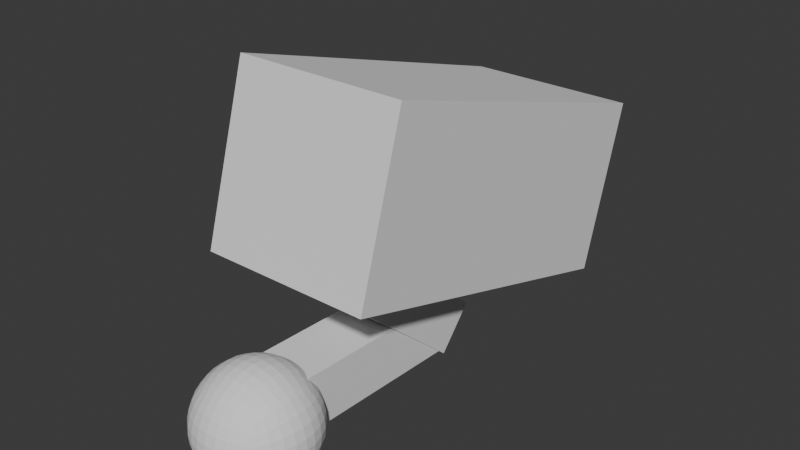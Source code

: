 # Source: camera.blend  (saved by Blender 4.0.36; exported with 4.5.12 LTS)
import bpy
from mathutils import Matrix  # noqa: F401  (used for matrix-valued properties, if any)

bpy.ops.wm.read_factory_settings(use_empty=True)
scene = bpy.context.scene
scene.name = 'Scene'

# ---- collections
col_collection = bpy.data.collections.new('Collection'); scene.collection.children.link(col_collection)

# ---- world
world_world = bpy.data.worlds.new('World'); scene.world = world_world
world_world.use_nodes = True; world_world.node_tree.nodes.clear()
_N = world_world.node_tree.nodes; _L = world_world.node_tree.links
n0 = _N.new('ShaderNodeOutputWorld'); n0.name = 'World Output'; n0.location = (300, 300)
n1 = _N.new('ShaderNodeBackground'); n1.name = 'Background'; n1.location = (10, 300)
n1.inputs[0].default_value = (0.05088, 0.05088, 0.05088, 1.0)
_L.new(n1.outputs[0], n0.inputs[0])
n0.is_active_output = True
world_world.color = (0.05088, 0.05088, 0.05088)
world_world.use_sun_shadow = False
world_world.sun_shadow_jitter_overblur = 0.0

# ---- meshes
me_cube_002 = bpy.data.meshes.new('Cube.002')
me_cube_002.from_pydata([(-1.0, -1.693, 0.4843), (-1.0, 2.267, -0.7023), (-1.0, -2.267, -1.432), (-1.0, 1.693, -2.618), (1.0, -1.693, 0.4843), (1.0, 2.267, -0.7023), (1.0, -2.267, -1.432), (1.0, 1.693, -2.618), (-1.0, -2.076, -0.793), (-1.0, -1.884, -0.1543), (-1.0, 2.076, -1.313), (-1.0, 1.884, -1.979), (1.0, -1.884, -0.1543), (1.0, -2.076, -0.793), (1.0, 1.884, -1.979), (1.0, 2.076, -1.341), (0.3333, -2.267, -1.432), (-0.3333, -2.267, -1.432), (-0.3333, 1.693, -2.618), (-0.3333, -1.693, 0.4843), (0.3333, -1.693, 0.4843), (-0.3333, 2.267, -0.7023), (0.3333, -2.076, -0.793), (-0.3333, -2.076, -0.793), (0.3333, -1.884, -0.1543), (-0.3333, -1.884, -0.1543), (-1.0, 1.657, -0.5196), (-1.0, 1.083, -2.435), (1.0, 1.083, -2.435), (1.0, 1.657, -0.5196), (1.0, 1.275, -1.797), (1.0, 1.466, -1.158), (-1.0, 1.466, -1.158), (-1.0, 1.275, -1.797), (-0.3333, 1.657, -0.5196), (-0.3333, 1.083, -2.435), (0.3427, 1.657, -0.5196), (0.3443, 2.267, -0.7023), (0.3605, 1.693, -2.618), (0.3657, 1.089, -2.437), (-0.3333, 1.477, -1.121), (-0.3333, 2.089, -1.297), (-0.3333, 1.922, -1.97), (-0.3333, 1.306, -1.691), (-0.8051, -2.239, -1.339), (0.3485, 2.117, -1.294), (0.349, 1.502, -1.044), (0.3543, 1.913, -1.979), (0.3571, 1.302, -1.72), (-0.3931, 0.494, -0.2248), (-0.3931, 0.275, -1.008), (-0.3931, 2.331, -1.278), (-0.3931, 2.112, -2.061), (0.3514, 0.494, -0.2248), (0.3514, 0.275, -1.008), (0.3514, 2.331, -1.278), (0.3514, 2.112, -2.061), (-0.3517, -0.2296, -3.094), (-0.3517, -2.169, -1.434), (-0.3517, 0.173, -2.624), (-0.3517, -1.767, -0.9634), (0.3956, -0.2296, -3.094), (0.3956, -2.169, -1.434), (0.3956, 0.173, -2.624), (0.3956, -1.767, -0.9634), (-0.3327, -2.661, -2.339), (-0.2624, -0.1983, -2.37), (-0.3428, -2.671, -2.992), (-0.2726, -0.2081, -3.023), (0.3234, -2.686, -2.35), (0.3936, -0.2234, -2.381), (0.3132, -2.696, -3.003), (0.3834, -0.2332, -3.034), (0.3913, -2.298, -3.195), (0.2935, -2.258, -3.236), (0.1956, -2.231, -3.263), (0.09782, -2.215, -3.278), (3.285e-09, -2.21, -3.283), (-0.09782, -2.215, -3.278), (-0.1956, -2.231, -3.263), (-0.2935, -2.258, -3.236), (0.432, -2.258, -3.097), (0.324, -2.19, -3.128), (0.216, -2.147, -3.148), (0.108, -2.123, -3.159), (3.285e-09, -2.115, -3.163), (-0.108, -2.123, -3.159), (-0.216, -2.147, -3.148), (-0.324, -2.19, -3.128), (0.4588, -2.231, -2.999), (0.3441, -2.147, -3.02), (0.2294, -2.095, -3.033), (0.1147, -2.065, -3.041), (3.285e-09, -2.056, -3.043), (-0.1147, -2.065, -3.041), (-0.2294, -2.095, -3.033), (-0.3441, -2.147, -3.02), (0.4742, -2.215, -2.902), (0.3556, -2.123, -2.912), (0.2371, -2.065, -2.918), (0.1185, -2.033, -2.922), (3.285e-09, -2.023, -2.924), (-0.1185, -2.033, -2.922), (-0.2371, -2.065, -2.918), (-0.3556, -2.123, -2.912), (0.4792, -2.21, -2.804), (0.3594, -2.115, -2.804), (0.2396, -2.056, -2.804), (0.1198, -2.023, -2.804), (3.285e-09, -2.012, -2.804), (-0.1198, -2.023, -2.804), (-0.2396, -2.056, -2.804), (-0.3594, -2.115, -2.804), (0.4742, -2.215, -2.706), (0.3556, -2.123, -2.696), (0.2371, -2.065, -2.689), (0.1185, -2.033, -2.685), (3.285e-09, -2.023, -2.684), (-0.1185, -2.033, -2.685), (-0.2371, -2.065, -2.689), (-0.3556, -2.123, -2.696), (0.4588, -2.231, -2.608), (0.3441, -2.147, -2.588), (0.2294, -2.095, -2.574), (0.1147, -2.065, -2.567), (3.285e-09, -2.056, -2.564), (-0.1147, -2.065, -2.567), (-0.2294, -2.095, -2.574), (-0.3441, -2.147, -2.588), (0.432, -2.258, -2.51), (0.324, -2.19, -2.48), (0.216, -2.147, -2.46), (0.108, -2.123, -2.448), (3.285e-09, -2.115, -2.444), (-0.108, -2.123, -2.448), (-0.216, -2.147, -2.46), (-0.324, -2.19, -2.48), (-0.3913, -2.298, -3.195), (-0.432, -2.396, -3.236), (-0.4588, -2.494, -3.263), (-0.4742, -2.592, -3.278), (-0.4792, -2.69, -3.283), (-0.4742, -2.787, -3.278), (-0.4588, -2.885, -3.263), (-0.432, -2.983, -3.236), (-0.432, -2.258, -3.097), (-0.4994, -2.366, -3.128), (-0.5424, -2.474, -3.148), (-0.5667, -2.582, -3.159), (-0.5746, -2.69, -3.163), (-0.5667, -2.798, -3.159), (-0.5424, -2.906, -3.148), (-0.4994, -3.014, -3.128), (-0.4588, -2.231, -2.999), (-0.5424, -2.345, -3.02), (-0.595, -2.46, -3.033), (-0.6244, -2.575, -3.041), (-0.6339, -2.69, -3.043), (-0.6244, -2.804, -3.041), (-0.595, -2.919, -3.033), (-0.5424, -3.034, -3.02), (-0.4742, -2.215, -2.902), (-0.5667, -2.334, -2.912), (-0.6244, -2.453, -2.918), (-0.6567, -2.571, -2.922), (-0.667, -2.69, -2.924), (-0.6567, -2.808, -2.922), (-0.6244, -2.927, -2.918), (-0.5667, -3.045, -2.912), (-0.4792, -2.21, -2.804), (-0.5746, -2.33, -2.804), (-0.6339, -2.45, -2.804), (-0.667, -2.57, -2.804), (-0.6777, -2.69, -2.804), (-0.667, -2.809, -2.804), (-0.6339, -2.929, -2.804), (-0.5746, -3.049, -2.804), (-0.4742, -2.215, -2.706), (-0.5667, -2.334, -2.696), (-0.6244, -2.453, -2.689), (-0.6567, -2.571, -2.685), (-0.667, -2.69, -2.684), (-0.6567, -2.808, -2.685), (-0.6244, -2.927, -2.689), (-0.5667, -3.045, -2.696), (-0.4588, -2.231, -2.608), (-0.5424, -2.345, -2.588), (-0.595, -2.46, -2.574), (-0.6244, -2.575, -2.567), (-0.6339, -2.69, -2.564), (-0.6244, -2.804, -2.567), (-0.595, -2.919, -2.574), (-0.5424, -3.034, -2.588), (-0.432, -2.258, -2.51), (-0.4994, -2.366, -2.48), (-0.5424, -2.474, -2.46), (-0.5667, -2.582, -2.448), (-0.5746, -2.69, -2.444), (-0.5667, -2.798, -2.448), (-0.5424, -2.906, -2.46), (-0.4994, -3.014, -2.48), (-0.3913, -3.081, -3.195), (-0.2935, -3.122, -3.236), (-0.1956, -3.148, -3.263), (-0.09782, -3.164, -3.278), (3.285e-09, -3.169, -3.283), (0.09782, -3.164, -3.278), (0.1956, -3.148, -3.263), (0.2935, -3.122, -3.236), (-0.432, -3.122, -3.097), (-0.324, -3.189, -3.128), (-0.216, -3.232, -3.148), (-0.108, -3.256, -3.159), (3.285e-09, -3.264, -3.163), (0.108, -3.256, -3.159), (0.216, -3.232, -3.148), (0.324, -3.189, -3.128), (-0.4588, -3.148, -2.999), (-0.3441, -3.232, -3.02), (-0.2294, -3.285, -3.033), (-0.1147, -3.314, -3.041), (3.285e-09, -3.324, -3.043), (0.1147, -3.314, -3.041), (0.2294, -3.285, -3.033), (0.3441, -3.232, -3.02), (-0.4742, -3.164, -2.902), (-0.3556, -3.256, -2.912), (-0.2371, -3.314, -2.918), (-0.1185, -3.346, -2.922), (3.285e-09, -3.357, -2.924), (0.1185, -3.346, -2.922), (0.2371, -3.314, -2.918), (0.3556, -3.256, -2.912), (-0.4792, -3.169, -2.804), (-0.3594, -3.264, -2.804), (-0.2396, -3.324, -2.804), (-0.1198, -3.357, -2.804), (3.285e-09, -3.367, -2.804), (0.1198, -3.357, -2.804), (0.2396, -3.324, -2.804), (0.3594, -3.264, -2.804), (-0.4742, -3.164, -2.706), (-0.3556, -3.256, -2.696), (-0.2371, -3.314, -2.689), (-0.1185, -3.346, -2.685), (3.285e-09, -3.357, -2.684), (0.1185, -3.346, -2.685), (0.2371, -3.314, -2.689), (0.3556, -3.256, -2.696), (-0.4588, -3.148, -2.608), (-0.3441, -3.232, -2.588), (-0.2294, -3.285, -2.574), (-0.1147, -3.314, -2.567), (3.285e-09, -3.324, -2.564), (0.1147, -3.314, -2.567), (0.2294, -3.285, -2.574), (0.3441, -3.232, -2.588), (-0.432, -3.122, -2.51), (-0.324, -3.189, -2.48), (-0.216, -3.232, -2.46), (-0.108, -3.256, -2.448), (3.285e-09, -3.264, -2.444), (0.108, -3.256, -2.448), (0.216, -3.232, -2.46), (0.324, -3.189, -2.48), (0.3913, -3.081, -3.195), (0.432, -2.983, -3.236), (0.4588, -2.885, -3.263), (0.4742, -2.787, -3.278), (0.4792, -2.69, -3.283), (0.4742, -2.592, -3.278), (0.4588, -2.494, -3.263), (0.432, -2.396, -3.236), (0.432, -3.122, -3.097), (0.4994, -3.014, -3.128), (0.5424, -2.906, -3.148), (0.5667, -2.798, -3.159), (0.5746, -2.69, -3.163), (0.5667, -2.582, -3.159), (0.5424, -2.474, -3.148), (0.4994, -2.366, -3.128), (0.4588, -3.148, -2.999), (0.5424, -3.034, -3.02), (0.595, -2.919, -3.033), (0.6244, -2.804, -3.041), (0.6339, -2.69, -3.043), (0.6244, -2.575, -3.041), (0.595, -2.46, -3.033), (0.5424, -2.345, -3.02), (0.4742, -3.164, -2.902), (0.5667, -3.045, -2.912), (0.6244, -2.927, -2.918), (0.6567, -2.808, -2.922), (0.667, -2.69, -2.924), (0.6567, -2.571, -2.922), (0.6244, -2.453, -2.918), (0.5667, -2.334, -2.912), (0.4792, -3.169, -2.804), (0.5746, -3.049, -2.804), (0.6339, -2.929, -2.804), (0.667, -2.809, -2.804), (0.6777, -2.69, -2.804), (0.667, -2.57, -2.804), (0.6339, -2.45, -2.804), (0.5746, -2.33, -2.804), (0.4742, -3.164, -2.706), (0.5667, -3.045, -2.696), (0.6244, -2.927, -2.689), (0.6567, -2.808, -2.685), (0.667, -2.69, -2.684), (0.6567, -2.571, -2.685), (0.6244, -2.453, -2.689), (0.5667, -2.334, -2.696), (0.4588, -3.148, -2.608), (0.5424, -3.034, -2.588), (0.595, -2.919, -2.574), (0.6244, -2.804, -2.567), (0.6339, -2.69, -2.564), (0.6244, -2.575, -2.567), (0.595, -2.46, -2.574), (0.5424, -2.345, -2.588), (0.432, -3.122, -2.51), (0.4994, -3.014, -2.48), (0.5424, -2.906, -2.46), (0.5667, -2.798, -2.448), (0.5746, -2.69, -2.444), (0.5667, -2.582, -2.448), (0.5424, -2.474, -2.46), (0.4994, -2.366, -2.48), (0.324, -3.014, -3.303), (0.216, -3.034, -3.346), (0.108, -3.045, -3.37), (3.285e-09, -3.049, -3.378), (-0.108, -3.045, -3.37), (-0.216, -3.034, -3.346), (-0.324, -3.014, -3.303), (0.3441, -2.906, -3.346), (0.2294, -2.919, -3.399), (0.1147, -2.927, -3.428), (3.285e-09, -2.929, -3.438), (-0.1147, -2.927, -3.428), (-0.2294, -2.919, -3.399), (-0.3441, -2.906, -3.346), (0.3556, -2.798, -3.37), (0.2371, -2.804, -3.428), (0.1185, -2.808, -3.46), (3.285e-09, -2.809, -3.471), (-0.1185, -2.808, -3.46), (-0.2371, -2.804, -3.428), (-0.3556, -2.798, -3.37), (0.3594, -2.69, -3.378), (0.2396, -2.69, -3.438), (0.1198, -2.69, -3.471), (3.285e-09, -2.69, -3.482), (-0.1198, -2.69, -3.471), (-0.2396, -2.69, -3.438), (-0.3594, -2.69, -3.378), (0.3556, -2.582, -3.37), (0.2371, -2.575, -3.428), (0.1185, -2.571, -3.46), (3.285e-09, -2.57, -3.471), (-0.1185, -2.571, -3.46), (-0.2371, -2.575, -3.428), (-0.3556, -2.582, -3.37), (0.3441, -2.474, -3.346), (0.2294, -2.46, -3.399), (0.1147, -2.453, -3.428), (3.285e-09, -2.45, -3.438), (-0.1147, -2.453, -3.428), (-0.2294, -2.46, -3.399), (-0.3441, -2.474, -3.346), (0.324, -2.366, -3.303), (0.216, -2.345, -3.346), (0.108, -2.334, -3.37), (3.285e-09, -2.33, -3.378), (-0.108, -2.334, -3.37), (-0.216, -2.345, -3.346), (-0.324, -2.366, -3.303), (0.3913, -2.298, -2.413), (0.2935, -2.258, -2.372), (0.1956, -2.231, -2.345), (0.09782, -2.215, -2.33), (3.285e-09, -2.21, -2.325), (-0.09782, -2.215, -2.33), (-0.1956, -2.231, -2.345), (-0.2935, -2.258, -2.372), (-0.3913, -2.298, -2.413), (0.432, -2.396, -2.372), (0.324, -2.366, -2.304), (0.216, -2.345, -2.261), (0.108, -2.334, -2.237), (3.285e-09, -2.33, -2.229), (-0.108, -2.334, -2.237), (-0.216, -2.345, -2.261), (-0.324, -2.366, -2.304), (-0.432, -2.396, -2.372), (0.4588, -2.494, -2.345), (0.3441, -2.474, -2.261), (0.2294, -2.46, -2.209), (0.1147, -2.453, -2.179), (3.285e-09, -2.45, -2.17), (-0.1147, -2.453, -2.179), (-0.2294, -2.46, -2.209), (-0.3441, -2.474, -2.261), (-0.4588, -2.494, -2.345), (0.4742, -2.592, -2.33), (0.3556, -2.582, -2.237), (0.2371, -2.575, -2.179), (0.1185, -2.571, -2.147), (3.285e-09, -2.57, -2.137), (-0.1185, -2.571, -2.147), (-0.2371, -2.575, -2.179), (-0.3556, -2.582, -2.237), (-0.4742, -2.592, -2.33), (0.4792, -2.69, -2.325), (0.3594, -2.69, -2.229), (0.2396, -2.69, -2.17), (0.1198, -2.69, -2.137), (3.285e-09, -2.69, -2.126), (-0.1198, -2.69, -2.137), (-0.2396, -2.69, -2.17), (-0.3594, -2.69, -2.229), (-0.4792, -2.69, -2.325), (0.4742, -2.787, -2.33), (0.3556, -2.798, -2.237), (0.2371, -2.804, -2.179), (0.1185, -2.808, -2.147), (3.285e-09, -2.809, -2.137), (-0.1185, -2.808, -2.147), (-0.2371, -2.804, -2.179), (-0.3556, -2.798, -2.237), (-0.4742, -2.787, -2.33), (0.4588, -2.885, -2.345), (0.3441, -2.906, -2.261), (0.2294, -2.919, -2.209), (0.1147, -2.927, -2.179), (3.285e-09, -2.929, -2.17), (-0.1147, -2.927, -2.179), (-0.2294, -2.919, -2.209), (-0.3441, -2.906, -2.261), (-0.4588, -2.885, -2.345), (0.432, -2.983, -2.372), (0.324, -3.014, -2.304), (0.216, -3.034, -2.261), (0.108, -3.045, -2.237), (3.285e-09, -3.049, -2.229), (-0.108, -3.045, -2.237), (-0.216, -3.034, -2.261), (-0.324, -3.014, -2.304), (-0.432, -2.983, -2.372), (0.3913, -3.081, -2.413), (0.2935, -3.122, -2.372), (0.1956, -3.148, -2.345), (0.09782, -3.164, -2.33), (3.285e-09, -3.169, -2.325), (-0.09782, -3.164, -2.33), (-0.1956, -3.148, -2.345), (-0.2935, -3.122, -2.372), (-0.3913, -3.081, -2.413)], [(28, 35)], [(33, 11, 3, 27), (31, 15, 5, 29), (34, 21, 1, 26), (24, 12, 4, 20), (16, 6, 13, 22), (22, 13, 12, 24), (28, 7, 14, 30), (30, 14, 15, 31), (26, 1, 10, 32), (32, 10, 11, 33), (8, 23, 25, 9), (23, 22, 24, 25), (2, 17, 23, 8), (17, 16, 22, 23), (9, 25, 19, 0), (25, 24, 20, 19), (27, 3, 18, 35), (2, 27, 35, 17), (9, 32, 33, 8), (0, 26, 32, 9), (13, 30, 31, 12), (6, 28, 30, 13), (19, 34, 26, 0), (12, 31, 29, 4), (8, 33, 27, 2), (29, 5, 37, 36), (4, 29, 36, 20), (6, 16, 39, 38, 7, 28), (36, 37, 21, 34), (20, 36, 34, 19), (38, 39, 16, 17, 35, 18), (36, 46, 45, 37), (21, 41, 40, 34), (22, 16, 39, 48), (17, 23, 43, 35), (15, 14, 47, 45), (40, 41, 42, 43), (40, 25, 19, 34), (43, 42, 18, 35), (43, 23, 25, 40), (24, 46, 36, 20), (45, 46, 48, 47), (48, 46, 24, 22), (47, 48, 39, 38), (11, 10, 41, 42), (45, 37, 5, 15), (47, 14, 7, 38), (3, 11, 42, 18), (41, 10, 1, 21), (37, 45, 41, 21), (24, 46, 45, 41, 40, 25), (47, 38, 18, 42), (22, 48, 47, 42, 43, 23), (49, 50, 52, 51), (51, 52, 56, 55), (55, 56, 54, 53), (53, 54, 50, 49), (51, 55, 53, 49), (56, 52, 50, 54), (57, 58, 60, 59), (59, 60, 64, 63), (63, 64, 62, 61), (61, 62, 58, 57), (59, 63, 61, 57), (64, 60, 58, 62), (65, 66, 68, 67), (67, 68, 72, 71), (71, 72, 70, 69), (69, 70, 66, 65), (67, 71, 69, 65), (72, 68, 66, 70), (73, 74, 82, 81), (74, 75, 83, 82), (75, 76, 84, 83), (76, 77, 85, 84), (77, 78, 86, 85), (78, 79, 87, 86), (79, 80, 88, 87), (80, 137, 145, 88), (81, 82, 90, 89), (82, 83, 91, 90), (83, 84, 92, 91), (84, 85, 93, 92), (85, 86, 94, 93), (86, 87, 95, 94), (87, 88, 96, 95), (88, 145, 153, 96), (89, 90, 98, 97), (90, 91, 99, 98), (91, 92, 100, 99), (92, 93, 101, 100), (93, 94, 102, 101), (94, 95, 103, 102), (95, 96, 104, 103), (96, 153, 161, 104), (97, 98, 106, 105), (98, 99, 107, 106), (99, 100, 108, 107), (100, 101, 109, 108), (101, 102, 110, 109), (102, 103, 111, 110), (103, 104, 112, 111), (104, 161, 169, 112), (105, 106, 114, 113), (106, 107, 115, 114), (107, 108, 116, 115), (108, 109, 117, 116), (109, 110, 118, 117), (110, 111, 119, 118), (111, 112, 120, 119), (112, 169, 177, 120), (113, 114, 122, 121), (114, 115, 123, 122), (115, 116, 124, 123), (116, 117, 125, 124), (117, 118, 126, 125), (118, 119, 127, 126), (119, 120, 128, 127), (120, 177, 185, 128), (121, 122, 130, 129), (122, 123, 131, 130), (123, 124, 132, 131), (124, 125, 133, 132), (125, 126, 134, 133), (126, 127, 135, 134), (127, 128, 136, 135), (128, 185, 193, 136), (129, 130, 379, 378), (130, 131, 380, 379), (131, 132, 381, 380), (132, 133, 382, 381), (133, 134, 383, 382), (134, 135, 384, 383), (135, 136, 385, 384), (136, 193, 386, 385), (137, 138, 146, 145), (138, 139, 147, 146), (139, 140, 148, 147), (140, 141, 149, 148), (141, 142, 150, 149), (142, 143, 151, 150), (143, 144, 152, 151), (144, 201, 209, 152), (145, 146, 154, 153), (146, 147, 155, 154), (147, 148, 156, 155), (148, 149, 157, 156), (149, 150, 158, 157), (150, 151, 159, 158), (151, 152, 160, 159), (152, 209, 217, 160), (153, 154, 162, 161), (154, 155, 163, 162), (155, 156, 164, 163), (156, 157, 165, 164), (157, 158, 166, 165), (158, 159, 167, 166), (159, 160, 168, 167), (160, 217, 225, 168), (161, 162, 170, 169), (162, 163, 171, 170), (163, 164, 172, 171), (164, 165, 173, 172), (165, 166, 174, 173), (166, 167, 175, 174), (167, 168, 176, 175), (168, 225, 233, 176), (169, 170, 178, 177), (170, 171, 179, 178), (171, 172, 180, 179), (172, 173, 181, 180), (173, 174, 182, 181), (174, 175, 183, 182), (175, 176, 184, 183), (176, 233, 241, 184), (177, 178, 186, 185), (178, 179, 187, 186), (179, 180, 188, 187), (180, 181, 189, 188), (181, 182, 190, 189), (182, 183, 191, 190), (183, 184, 192, 191), (184, 241, 249, 192), (185, 186, 194, 193), (186, 187, 195, 194), (187, 188, 196, 195), (188, 189, 197, 196), (189, 190, 198, 197), (190, 191, 199, 198), (191, 192, 200, 199), (192, 249, 257, 200), (193, 194, 395, 386), (194, 195, 404, 395), (195, 196, 413, 404), (196, 197, 422, 413), (197, 198, 431, 422), (198, 199, 440, 431), (199, 200, 449, 440), (200, 257, 458, 449), (201, 202, 210, 209), (202, 203, 211, 210), (203, 204, 212, 211), (204, 205, 213, 212), (205, 206, 214, 213), (206, 207, 215, 214), (207, 208, 216, 215), (208, 265, 273, 216), (209, 210, 218, 217), (210, 211, 219, 218), (211, 212, 220, 219), (212, 213, 221, 220), (213, 214, 222, 221), (214, 215, 223, 222), (215, 216, 224, 223), (216, 273, 281, 224), (217, 218, 226, 225), (218, 219, 227, 226), (219, 220, 228, 227), (220, 221, 229, 228), (221, 222, 230, 229), (222, 223, 231, 230), (223, 224, 232, 231), (224, 281, 289, 232), (225, 226, 234, 233), (226, 227, 235, 234), (227, 228, 236, 235), (228, 229, 237, 236), (229, 230, 238, 237), (230, 231, 239, 238), (231, 232, 240, 239), (232, 289, 297, 240), (233, 234, 242, 241), (234, 235, 243, 242), (235, 236, 244, 243), (236, 237, 245, 244), (237, 238, 246, 245), (238, 239, 247, 246), (239, 240, 248, 247), (240, 297, 305, 248), (241, 242, 250, 249), (242, 243, 251, 250), (243, 244, 252, 251), (244, 245, 253, 252), (245, 246, 254, 253), (246, 247, 255, 254), (247, 248, 256, 255), (248, 305, 313, 256), (249, 250, 258, 257), (250, 251, 259, 258), (251, 252, 260, 259), (252, 253, 261, 260), (253, 254, 262, 261), (254, 255, 263, 262), (255, 256, 264, 263), (256, 313, 321, 264), (257, 258, 457, 458), (258, 259, 456, 457), (259, 260, 455, 456), (260, 261, 454, 455), (261, 262, 453, 454), (262, 263, 452, 453), (263, 264, 451, 452), (264, 321, 450, 451), (265, 266, 274, 273), (266, 267, 275, 274), (267, 268, 276, 275), (268, 269, 277, 276), (269, 270, 278, 277), (270, 271, 279, 278), (271, 272, 280, 279), (272, 73, 81, 280), (273, 274, 282, 281), (274, 275, 283, 282), (275, 276, 284, 283), (276, 277, 285, 284), (277, 278, 286, 285), (278, 279, 287, 286), (279, 280, 288, 287), (280, 81, 89, 288), (281, 282, 290, 289), (282, 283, 291, 290), (283, 284, 292, 291), (284, 285, 293, 292), (285, 286, 294, 293), (286, 287, 295, 294), (287, 288, 296, 295), (288, 89, 97, 296), (289, 290, 298, 297), (290, 291, 299, 298), (291, 292, 300, 299), (292, 293, 301, 300), (293, 294, 302, 301), (294, 295, 303, 302), (295, 296, 304, 303), (296, 97, 105, 304), (297, 298, 306, 305), (298, 299, 307, 306), (299, 300, 308, 307), (300, 301, 309, 308), (301, 302, 310, 309), (302, 303, 311, 310), (303, 304, 312, 311), (304, 105, 113, 312), (305, 306, 314, 313), (306, 307, 315, 314), (307, 308, 316, 315), (308, 309, 317, 316), (309, 310, 318, 317), (310, 311, 319, 318), (311, 312, 320, 319), (312, 113, 121, 320), (313, 314, 322, 321), (314, 315, 323, 322), (315, 316, 324, 323), (316, 317, 325, 324), (317, 318, 326, 325), (318, 319, 327, 326), (319, 320, 328, 327), (320, 121, 129, 328), (321, 322, 441, 450), (322, 323, 432, 441), (323, 324, 423, 432), (324, 325, 414, 423), (325, 326, 405, 414), (326, 327, 396, 405), (327, 328, 387, 396), (328, 129, 378, 387), (265, 208, 329, 266), (208, 207, 330, 329), (207, 206, 331, 330), (206, 205, 332, 331), (205, 204, 333, 332), (204, 203, 334, 333), (203, 202, 335, 334), (202, 201, 144, 335), (266, 329, 336, 267), (329, 330, 337, 336), (330, 331, 338, 337), (331, 332, 339, 338), (332, 333, 340, 339), (333, 334, 341, 340), (334, 335, 342, 341), (335, 144, 143, 342), (267, 336, 343, 268), (336, 337, 344, 343), (337, 338, 345, 344), (338, 339, 346, 345), (339, 340, 347, 346), (340, 341, 348, 347), (341, 342, 349, 348), (342, 143, 142, 349), (268, 343, 350, 269), (343, 344, 351, 350), (344, 345, 352, 351), (345, 346, 353, 352), (346, 347, 354, 353), (347, 348, 355, 354), (348, 349, 356, 355), (349, 142, 141, 356), (269, 350, 357, 270), (350, 351, 358, 357), (351, 352, 359, 358), (352, 353, 360, 359), (353, 354, 361, 360), (354, 355, 362, 361), (355, 356, 363, 362), (356, 141, 140, 363), (270, 357, 364, 271), (357, 358, 365, 364), (358, 359, 366, 365), (359, 360, 367, 366), (360, 361, 368, 367), (361, 362, 369, 368), (362, 363, 370, 369), (363, 140, 139, 370), (271, 364, 371, 272), (364, 365, 372, 371), (365, 366, 373, 372), (366, 367, 374, 373), (367, 368, 375, 374), (368, 369, 376, 375), (369, 370, 377, 376), (370, 139, 138, 377), (272, 371, 74, 73), (371, 372, 75, 74), (372, 373, 76, 75), (373, 374, 77, 76), (374, 375, 78, 77), (375, 376, 79, 78), (376, 377, 80, 79), (377, 138, 137, 80), (378, 379, 388, 387), (379, 380, 389, 388), (380, 381, 390, 389), (381, 382, 391, 390), (382, 383, 392, 391), (383, 384, 393, 392), (384, 385, 394, 393), (385, 386, 395, 394), (387, 388, 397, 396), (388, 389, 398, 397), (389, 390, 399, 398), (390, 391, 400, 399), (391, 392, 401, 400), (392, 393, 402, 401), (393, 394, 403, 402), (394, 395, 404, 403), (396, 397, 406, 405), (397, 398, 407, 406), (398, 399, 408, 407), (399, 400, 409, 408), (400, 401, 410, 409), (401, 402, 411, 410), (402, 403, 412, 411), (403, 404, 413, 412), (405, 406, 415, 414), (406, 407, 416, 415), (407, 408, 417, 416), (408, 409, 418, 417), (409, 410, 419, 418), (410, 411, 420, 419), (411, 412, 421, 420), (412, 413, 422, 421), (414, 415, 424, 423), (415, 416, 425, 424), (416, 417, 426, 425), (417, 418, 427, 426), (418, 419, 428, 427), (419, 420, 429, 428), (420, 421, 430, 429), (421, 422, 431, 430), (423, 424, 433, 432), (424, 425, 434, 433), (425, 426, 435, 434), (426, 427, 436, 435), (427, 428, 437, 436), (428, 429, 438, 437), (429, 430, 439, 438), (430, 431, 440, 439), (432, 433, 442, 441), (433, 434, 443, 442), (434, 435, 444, 443), (435, 436, 445, 444), (436, 437, 446, 445), (437, 438, 447, 446), (438, 439, 448, 447), (439, 440, 449, 448), (441, 442, 451, 450), (442, 443, 452, 451), (443, 444, 453, 452), (444, 445, 454, 453), (445, 446, 455, 454), (446, 447, 456, 455), (447, 448, 457, 456), (448, 449, 458, 457)])
_uv = me_cube_002.uv_layers.new(name='UVMap')
_uv.uv.foreach_set('vector', [0.5865, 0.1667, 0.625, 0.1667, 0.625, 0.25, 0.5865, 0.25, 0.5865, 0.6667, 0.625, 0.6667, 0.625, 0.75, 0.5865, 0.75, 0.5865, 0.9167, 0.625, 0.9167, 0.625, 1.0, 0.5865, 1.0, 0.2917, 0.6667, 0.375, 0.6667, 0.375, 0.75, 0.2917, 0.75, 0.2917, 0.5, 0.375, 0.5, 0.375, 0.5833, 0.2917, 0.5833, 0.2917, 0.5833, 0.375, 0.5833, 0.375, 0.6667, 0.2917, 0.6667, 0.5865, 0.5, 0.625, 0.5, 0.625, 0.5833, 0.5865, 0.5833, 0.5865, 0.5833, 0.625, 0.5833, 0.625, 0.6667, 0.5865, 0.6667, 0.5865, 0.0, 0.625, 0.0, 0.625, 0.08333, 0.5865, 0.08333, 0.5865, 0.08333, 0.625, 0.08333, 0.625, 0.1667, 0.5865, 0.1667, 0.125, 0.5833, 0.2083, 0.5833, 0.2083, 0.6667, 0.125, 0.6667, 0.2083, 0.5833, 0.2917, 0.5833, 0.2917, 0.6667, 0.2083, 0.6667, 0.125, 0.5, 0.2083, 0.5, 0.2083, 0.5833, 0.125, 0.5833, 0.2083, 0.5, 0.2917, 0.5, 0.2917, 0.5833, 0.2083, 0.5833, 0.125, 0.6667, 0.2083, 0.6667, 0.2083, 0.75, 0.125, 0.75, 0.2083, 0.6667, 0.2917, 0.6667, 0.2917, 0.75, 0.2083, 0.75, 0.5865, 0.25, 0.625, 0.25, 0.625, 0.3333, 0.5865, 0.3333, 0.375, 0.25, 0.5865, 0.25, 0.5865, 0.3333, 0.375, 0.3333, 0.375, 0.08333, 0.5865, 0.08333, 0.5865, 0.1667, 0.375, 0.1667, 0.375, 0.0, 0.5865, 0.0, 0.5865, 0.08333, 0.375, 0.08333, 0.375, 0.5833, 0.5865, 0.5833, 0.5865, 0.6667, 0.375, 0.6667, 0.375, 0.5, 0.5865, 0.5, 0.5865, 0.5833, 0.375, 0.5833, 0.375, 0.9167, 0.5865, 0.9167, 0.5865, 1.0, 0.375, 1.0, 0.375, 0.6667, 0.5865, 0.6667, 0.5865, 0.75, 0.375, 0.75, 0.375, 0.1667, 0.5865, 0.1667, 0.5865, 0.25, 0.375, 0.25, 0.5865, 0.75, 0.625, 0.75, 0.625, 0.832, 0.5865, 0.8322, 0.375, 0.75, 0.5865, 0.75, 0.5865, 0.8322, 0.2917, 0.75, 0.375, 0.5, 0.2917, 0.5, 0.5806, 0.427, 0.625, 0.4201, 0.625, 0.5, 0.5865, 0.5, 0.5865, 0.8322, 0.625, 0.832, 0.625, 0.9167, 0.5865, 0.9167, 0.2917, 0.75, 0.5865, 0.8322, 0.5865, 0.9167, 0.2083, 0.75, 0.625, 0.4201, 0.5806, 0.427, 0.2917, 0.5, 0.2083, 0.5, 0.5865, 0.3333, 0.625, 0.3333, 0.0, 0.0, 0.0, 0.0, 0.0, 0.0, 0.0, 0.0, 0.0, 0.0, 0.0, 0.0, 0.0, 0.0, 0.0, 0.0, 0.0, 0.0, 0.0, 0.0, 0.0, 0.0, 0.0, 0.0, 0.0, 0.0, 0.0, 0.0, 0.0, 0.0, 0.0, 0.0, 0.625, 0.6667, 0.625, 0.5833, 0.0, 0.0, 0.0, 0.0, 0.0, 0.0, 0.0, 0.0, 0.0, 0.0, 0.0, 0.0, 0.0, 0.0, 0.0, 0.0, 0.0, 0.0, 0.0, 0.0, 0.0, 0.0, 0.0, 0.0, 0.0, 0.0, 0.0, 0.0, 0.0, 0.0, 0.0, 0.0, 0.0, 0.0, 0.0, 0.0, 0.0, 0.0, 0.0, 0.0, 0.0, 0.0, 0.0, 0.0, 0.0, 0.0, 0.0, 0.0, 0.0, 0.0, 0.0, 0.0, 0.0, 0.0, 0.0, 0.0, 0.0, 0.0, 0.0, 0.0, 0.0, 0.0, 0.0, 0.0, 0.0, 0.0, 0.0, 0.0, 0.625, 0.1667, 0.625, 0.08333, 0.0, 0.0, 0.0, 0.0, 0.0, 0.0, 0.0, 0.0, 0.625, 0.75, 0.625, 0.6667, 0.0, 0.0, 0.625, 0.5833, 0.625, 0.5, 0.625, 0.4201, 0.625, 0.25, 0.625, 0.1667, 0.0, 0.0, 0.0, 0.0, 0.0, 0.0, 0.625, 0.08333, 0.625, 0.0, 0.625, 0.9167, 0.0, 0.0, 0.0, 0.0, 0.0, 0.0, 0.0, 0.0, 0.0, 0.0, 0.0, 0.0, 0.0, 0.0, 0.0, 0.0, 0.0, 0.0, 0.0, 0.0, 0.0, 0.0, 0.0, 0.0, 0.0, 0.0, 0.0, 0.0, 0.0, 0.0, 0.0, 0.0, 0.0, 0.0, 0.0, 0.0, 0.0, 0.0, 0.0, 0.0, 0.375, 0.0, 0.625, 0.0, 0.625, 0.25, 0.375, 0.25, 0.375, 0.25, 0.625, 0.25, 0.625, 0.5, 0.375, 0.5, 0.375, 0.5, 0.625, 0.5, 0.625, 0.75, 0.375, 0.75, 0.375, 0.75, 0.625, 0.75, 0.625, 1.0, 0.375, 1.0, 0.125, 0.5, 0.375, 0.5, 0.375, 0.75, 0.125, 0.75, 0.625, 0.5, 0.875, 0.5, 0.875, 0.75, 0.625, 0.75, 0.375, 0.0, 0.625, 0.0, 0.625, 0.25, 0.375, 0.25, 0.375, 0.25, 0.625, 0.25, 0.625, 0.5, 0.375, 0.5, 0.375, 0.5, 0.625, 0.5, 0.625, 0.75, 0.375, 0.75, 0.375, 0.75, 0.625, 0.75, 0.625, 1.0, 0.375, 1.0, 0.125, 0.5, 0.375, 0.5, 0.375, 0.75, 0.125, 0.75, 0.625, 0.5, 0.875, 0.5, 0.875, 0.75, 0.625, 0.75, 0.375, 0.0, 0.625, 0.0, 0.625, 0.25, 0.375, 0.25, 0.375, 0.25, 0.625, 0.25, 0.625, 0.5, 0.375, 0.5, 0.375, 0.5, 0.625, 0.5, 0.625, 0.75, 0.375, 0.75, 0.375, 0.75, 0.625, 0.75, 0.625, 1.0, 0.375, 1.0, 0.125, 0.5, 0.375, 0.5, 0.375, 0.75, 0.125, 0.75, 0.625, 0.5, 0.875, 0.5, 0.875, 0.75, 0.625, 0.75, 0.0, 0.0, 0.0, 0.0, 0.0, 0.0, 0.0, 0.0, 0.0, 0.0, 0.0, 0.0, 0.0, 0.0, 0.0, 0.0, 0.0, 0.0, 0.0, 0.0, 0.0, 0.0, 0.0, 0.0, 0.0, 0.0, 0.0, 0.0, 0.0, 0.0, 0.0, 0.0, 0.0, 0.0, 0.0, 0.0, 0.0, 0.0, 0.0, 0.0, 0.0, 0.0, 0.0, 0.0, 0.0, 0.0, 0.0, 0.0, 0.0, 0.0, 0.0, 0.0, 0.0, 0.0, 0.0, 0.0, 0.0, 0.0, 0.0, 0.0, 0.0, 0.0, 0.0, 0.0, 0.0, 0.0, 0.0, 0.0, 0.0, 0.0, 0.0, 0.0, 0.0, 0.0, 0.0, 0.0, 0.0, 0.0, 0.0, 0.0, 0.0, 0.0, 0.0, 0.0, 0.0, 0.0, 0.0, 0.0, 0.0, 0.0, 0.0, 0.0, 0.0, 0.0, 0.0, 0.0, 0.0, 0.0, 0.0, 0.0, 0.0, 0.0, 0.0, 0.0, 0.0, 0.0, 0.0, 0.0, 0.0, 0.0, 0.0, 0.0, 0.0, 0.0, 0.0, 0.0, 0.0, 0.0, 0.0, 0.0, 0.0, 0.0, 0.0, 0.0, 0.0, 0.0, 0.0, 0.0, 0.0, 0.0, 0.0, 0.0, 0.0, 0.0, 0.0, 0.0, 0.0, 0.0, 0.0, 0.0, 0.0, 0.0, 0.0, 0.0, 0.0, 0.0, 0.0, 0.0, 0.0, 0.0, 0.0, 0.0, 0.0, 0.0, 0.0, 0.0, 0.0, 0.0, 0.0, 0.0, 0.0, 0.0, 0.0, 0.0, 0.0, 0.0, 0.0, 0.0, 0.0, 0.0, 0.0, 0.0, 0.0, 0.0, 0.0, 0.0, 0.0, 0.0, 0.0, 0.0, 0.0, 0.0, 0.0, 0.0, 0.0, 0.0, 0.0, 0.0, 0.0, 0.0, 0.0, 0.0, 0.0, 0.0, 0.0, 0.0, 0.0, 0.0, 0.0, 0.0, 0.0, 0.0, 0.0, 0.0, 0.0, 0.0, 0.0, 0.0, 0.0, 0.0, 0.0, 0.0, 0.0, 0.0, 0.0, 0.0, 0.0, 0.0, 0.0, 0.0, 0.0, 0.0, 0.0, 0.0, 0.0, 0.0, 0.0, 0.0, 0.0, 0.0, 0.0, 0.0, 0.0, 0.0, 0.0, 0.0, 0.0, 0.0, 0.0, 0.0, 0.0, 0.0, 0.0, 0.0, 0.0, 0.0, 0.0, 0.0, 0.0, 0.0, 0.0, 0.0, 0.0, 0.0, 0.0, 0.0, 0.0, 0.0, 0.0, 0.0, 0.0, 0.0, 0.0, 0.0, 0.0, 0.0, 0.0, 0.0, 0.0, 0.0, 0.0, 0.0, 0.0, 0.0, 0.0, 0.0, 0.0, 0.0, 0.0, 0.0, 0.0, 0.0, 0.0, 0.0, 0.0, 0.0, 0.0, 0.0, 0.0, 0.0, 0.0, 0.0, 0.0, 0.0, 0.0, 0.0, 0.0, 0.0, 0.0, 0.0, 0.0, 0.0, 0.0, 0.0, 0.0, 0.0, 0.0, 0.0, 0.0, 0.0, 0.0, 0.0, 0.0, 0.0, 0.0, 0.0, 0.0, 0.0, 0.0, 0.0, 0.0, 0.0, 0.0, 0.0, 0.0, 0.0, 0.0, 0.0, 0.0, 0.0, 0.0, 0.0, 0.0, 0.0, 0.0, 0.0, 0.0, 0.0, 0.0, 0.0, 0.0, 0.0, 0.0, 0.0, 0.0, 0.0, 0.0, 0.0, 0.0, 0.0, 0.0, 0.0, 0.0, 0.0, 0.0, 0.0, 0.0, 0.0, 0.0, 0.0, 0.0, 0.0, 0.0, 0.0, 0.0, 0.0, 0.0, 0.0, 0.0, 0.0, 0.0, 0.0, 0.0, 0.0, 0.0, 0.0, 0.0, 0.0, 0.0, 0.0, 0.0, 0.0, 0.0, 0.0, 0.0, 0.0, 0.0, 0.0, 0.0, 0.0, 0.0, 0.0, 0.0, 0.0, 0.0, 0.0, 0.0, 0.0, 0.0, 0.0, 0.0, 0.0, 0.0, 0.0, 0.0, 0.0, 0.0, 0.0, 0.0, 0.0, 0.0, 0.0, 0.0, 0.0, 0.0, 0.0, 0.0, 0.0, 0.0, 0.0, 0.0, 0.0, 0.0, 0.0, 0.0, 0.0, 0.0, 0.0, 0.0, 0.0, 0.0, 0.0, 0.0, 0.0, 0.0, 0.0, 0.0, 0.0, 0.0, 0.0, 0.0, 0.0, 0.0, 0.0, 0.0, 0.0, 0.0, 0.0, 0.0, 0.0, 0.0, 0.0, 0.0, 0.0, 0.0, 0.0, 0.0, 0.0, 0.0, 0.0, 0.0, 0.0, 0.0, 0.0, 0.0, 0.0, 0.0, 0.0, 0.0, 0.0, 0.0, 0.0, 0.0, 0.0, 0.0, 0.0, 0.0, 0.0, 0.0, 0.0, 0.0, 0.0, 0.0, 0.0, 0.0, 0.0, 0.0, 0.0, 0.0, 0.0, 0.0, 0.0, 0.0, 0.0, 0.0, 0.0, 0.0, 0.0, 0.0, 0.0, 0.0, 0.0, 0.0, 0.0, 0.0, 0.0, 0.0, 0.0, 0.0, 0.0, 0.0, 0.0, 0.0, 0.0, 0.0, 0.0, 0.0, 0.0, 0.0, 0.0, 0.0, 0.0, 0.0, 0.0, 0.0, 0.0, 0.0, 0.0, 0.0, 0.0, 0.0, 0.0, 0.0, 0.0, 0.0, 0.0, 0.0, 0.0, 0.0, 0.0, 0.0, 0.0, 0.0, 0.0, 0.0, 0.0, 0.0, 0.0, 0.0, 0.0, 0.0, 0.0, 0.0, 0.0, 0.0, 0.0, 0.0, 0.0, 0.0, 0.0, 0.0, 0.0, 0.0, 0.0, 0.0, 0.0, 0.0, 0.0, 0.0, 0.0, 0.0, 0.0, 0.0, 0.0, 0.0, 0.0, 0.0, 0.0, 0.0, 0.0, 0.0, 0.0, 0.0, 0.0, 0.0, 0.0, 0.0, 0.0, 0.0, 0.0, 0.0, 0.0, 0.0, 0.0, 0.0, 0.0, 0.0, 0.0, 0.0, 0.0, 0.0, 0.0, 0.0, 0.0, 0.0, 0.0, 0.0, 0.0, 0.0, 0.0, 0.0, 0.0, 0.0, 0.0, 0.0, 0.0, 0.0, 0.0, 0.0, 0.0, 0.0, 0.0, 0.0, 0.0, 0.0, 0.0, 0.0, 0.0, 0.0, 0.0, 0.0, 0.0, 0.0, 0.0, 0.0, 0.0, 0.0, 0.0, 0.0, 0.0, 0.0, 0.0, 0.0, 0.0, 0.0, 0.0, 0.0, 0.0, 0.0, 0.0, 0.0, 0.0, 0.0, 0.0, 0.0, 0.0, 0.0, 0.0, 0.0, 0.0, 0.0, 0.0, 0.0, 0.0, 0.0, 0.0, 0.0, 0.0, 0.0, 0.0, 0.0, 0.0, 0.0, 0.0, 0.0, 0.0, 0.0, 0.0, 0.0, 0.0, 0.0, 0.0, 0.0, 0.0, 0.0, 0.0, 0.0, 0.0, 0.0, 0.0, 0.0, 0.0, 0.0, 0.0, 0.0, 0.0, 0.0, 0.0, 0.0, 0.0, 0.0, 0.0, 0.0, 0.0, 0.0, 0.0, 0.0, 0.0, 0.0, 0.0, 0.0, 0.0, 0.0, 0.0, 0.0, 0.0, 0.0, 0.0, 0.0, 0.0, 0.0, 0.0, 0.0, 0.0, 0.0, 0.0, 0.0, 0.0, 0.0, 0.0, 0.0, 0.0, 0.0, 0.0, 0.0, 0.0, 0.0, 0.0, 0.0, 0.0, 0.0, 0.0, 0.0, 0.0, 0.0, 0.0, 0.0, 0.0, 0.0, 0.0, 0.0, 0.0, 0.0, 0.0, 0.0, 0.0, 0.0, 0.0, 0.0, 0.0, 0.0, 0.0, 0.0, 0.0, 0.0, 0.0, 0.0, 0.0, 0.0, 0.0, 0.0, 0.0, 0.0, 0.0, 0.0, 0.0, 0.0, 0.0, 0.0, 0.0, 0.0, 0.0, 0.0, 0.0, 0.0, 0.0, 0.0, 0.0, 0.0, 0.0, 0.0, 0.0, 0.0, 0.0, 0.0, 0.0, 0.0, 0.0, 0.0, 0.0, 0.0, 0.0, 0.0, 0.0, 0.0, 0.0, 0.0, 0.0, 0.0, 0.0, 0.0, 0.0, 0.0, 0.0, 0.0, 0.0, 0.0, 0.0, 0.0, 0.0, 0.0, 0.0, 0.0, 0.0, 0.0, 0.0, 0.0, 0.0, 0.0, 0.0, 0.0, 0.0, 0.0, 0.0, 0.0, 0.0, 0.0, 0.0, 0.0, 0.0, 0.0, 0.0, 0.0, 0.0, 0.0, 0.0, 0.0, 0.0, 0.0, 0.0, 0.0, 0.0, 0.0, 0.0, 0.0, 0.0, 0.0, 0.0, 0.0, 0.0, 0.0, 0.0, 0.0, 0.0, 0.0, 0.0, 0.0, 0.0, 0.0, 0.0, 0.0, 0.0, 0.0, 0.0, 0.0, 0.0, 0.0, 0.0, 0.0, 0.0, 0.0, 0.0, 0.0, 0.0, 0.0, 0.0, 0.0, 0.0, 0.0, 0.0, 0.0, 0.0, 0.0, 0.0, 0.0, 0.0, 0.0, 0.0, 0.0, 0.0, 0.0, 0.0, 0.0, 0.0, 0.0, 0.0, 0.0, 0.0, 0.0, 0.0, 0.0, 0.0, 0.0, 0.0, 0.0, 0.0, 0.0, 0.0, 0.0, 0.0, 0.0, 0.0, 0.0, 0.0, 0.0, 0.0, 0.0, 0.0, 0.0, 0.0, 0.0, 0.0, 0.0, 0.0, 0.0, 0.0, 0.0, 0.0, 0.0, 0.0, 0.0, 0.0, 0.0, 0.0, 0.0, 0.0, 0.0, 0.0, 0.0, 0.0, 0.0, 0.0, 0.0, 0.0, 0.0, 0.0, 0.0, 0.0, 0.0, 0.0, 0.0, 0.0, 0.0, 0.0, 0.0, 0.0, 0.0, 0.0, 0.0, 0.0, 0.0, 0.0, 0.0, 0.0, 0.0, 0.0, 0.0, 0.0, 0.0, 0.0, 0.0, 0.0, 0.0, 0.0, 0.0, 0.0, 0.0, 0.0, 0.0, 0.0, 0.0, 0.0, 0.0, 0.0, 0.0, 0.0, 0.0, 0.0, 0.0, 0.0, 0.0, 0.0, 0.0, 0.0, 0.0, 0.0, 0.0, 0.0, 0.0, 0.0, 0.0, 0.0, 0.0, 0.0, 0.0, 0.0, 0.0, 0.0, 0.0, 0.0, 0.0, 0.0, 0.0, 0.0, 0.0, 0.0, 0.0, 0.0, 0.0, 0.0, 0.0, 0.0, 0.0, 0.0, 0.0, 0.0, 0.0, 0.0, 0.0, 0.0, 0.0, 0.0, 0.0, 0.0, 0.0, 0.0, 0.0, 0.0, 0.0, 0.0, 0.0, 0.0, 0.0, 0.0, 0.0, 0.0, 0.0, 0.0, 0.0, 0.0, 0.0, 0.0, 0.0, 0.0, 0.0, 0.0, 0.0, 0.0, 0.0, 0.0, 0.0, 0.0, 0.0, 0.0, 0.0, 0.0, 0.0, 0.0, 0.0, 0.0, 0.0, 0.0, 0.0, 0.0, 0.0, 0.0, 0.0, 0.0, 0.0, 0.0, 0.0, 0.0, 0.0, 0.0, 0.0, 0.0, 0.0, 0.0, 0.0, 0.0, 0.0, 0.0, 0.0, 0.0, 0.0, 0.0, 0.0, 0.0, 0.0, 0.0, 0.0, 0.0, 0.0, 0.0, 0.0, 0.0, 0.0, 0.0, 0.0, 0.0, 0.0, 0.0, 0.0, 0.0, 0.0, 0.0, 0.0, 0.0, 0.0, 0.0, 0.0, 0.0, 0.0, 0.0, 0.0, 0.0, 0.0, 0.0, 0.0, 0.0, 0.0, 0.0, 0.0, 0.0, 0.0, 0.0, 0.0, 0.0, 0.0, 0.0, 0.0, 0.0, 0.0, 0.0, 0.0, 0.0, 0.0, 0.0, 0.0, 0.0, 0.0, 0.0, 0.0, 0.0, 0.0, 0.0, 0.0, 0.0, 0.0, 0.0, 0.0, 0.0, 0.0, 0.0, 0.0, 0.0, 0.0, 0.0, 0.0, 0.0, 0.0, 0.0, 0.0, 0.0, 0.0, 0.0, 0.0, 0.0, 0.0, 0.0, 0.0, 0.0, 0.0, 0.0, 0.0, 0.0, 0.0, 0.0, 0.0, 0.0, 0.0, 0.0, 0.0, 0.0, 0.0, 0.0, 0.0, 0.0, 0.0, 0.0, 0.0, 0.0, 0.0, 0.0, 0.0, 0.0, 0.0, 0.0, 0.0, 0.0, 0.0, 0.0, 0.0, 0.0, 0.0, 0.0, 0.0, 0.0, 0.0, 0.0, 0.0, 0.0, 0.0, 0.0, 0.0, 0.0, 0.0, 0.0, 0.0, 0.0, 0.0, 0.0, 0.0, 0.0, 0.0, 0.0, 0.0, 0.0, 0.0, 0.0, 0.0, 0.0, 0.0, 0.0, 0.0, 0.0, 0.0, 0.0, 0.0, 0.0, 0.0, 0.0, 0.0, 0.0, 0.0, 0.0, 0.0, 0.0, 0.0, 0.0, 0.0, 0.0, 0.0, 0.0, 0.0, 0.0, 0.0, 0.0, 0.0, 0.0, 0.0, 0.0, 0.0, 0.0, 0.0, 0.0, 0.0, 0.0, 0.0, 0.0, 0.0, 0.0, 0.0, 0.0, 0.0, 0.0, 0.0, 0.0, 0.0, 0.0, 0.0, 0.0, 0.0, 0.0, 0.0, 0.0, 0.0, 0.0, 0.0, 0.0, 0.0, 0.0, 0.0, 0.0, 0.0, 0.0, 0.0, 0.0, 0.0, 0.0, 0.0, 0.0, 0.0, 0.0, 0.0, 0.0, 0.0, 0.0, 0.0, 0.0, 0.0, 0.0, 0.0, 0.0, 0.0, 0.0, 0.0, 0.0, 0.0, 0.0, 0.0, 0.0, 0.0, 0.0, 0.0, 0.0, 0.0, 0.0, 0.0, 0.0, 0.0, 0.0, 0.0, 0.0, 0.0, 0.0, 0.0, 0.0, 0.0, 0.0, 0.0, 0.0, 0.0, 0.0, 0.0, 0.0, 0.0, 0.0, 0.0, 0.0, 0.0, 0.0, 0.0, 0.0, 0.0, 0.0, 0.0, 0.0, 0.0, 0.0, 0.0, 0.0, 0.0, 0.0, 0.0, 0.0, 0.0, 0.0, 0.0, 0.0, 0.0, 0.0, 0.0, 0.0, 0.0, 0.0, 0.0, 0.0, 0.0, 0.0, 0.0, 0.0, 0.0, 0.0, 0.0, 0.0, 0.0, 0.0, 0.0, 0.0, 0.0, 0.0, 0.0, 0.0, 0.0, 0.0, 0.0, 0.0, 0.0, 0.0, 0.0, 0.0, 0.0, 0.0, 0.0, 0.0, 0.0, 0.0, 0.0, 0.0, 0.0, 0.0, 0.0, 0.0, 0.0, 0.0, 0.0, 0.0, 0.0, 0.0, 0.0, 0.0, 0.0, 0.0, 0.0, 0.0, 0.0, 0.0, 0.0, 0.0, 0.0, 0.0, 0.0, 0.0, 0.0, 0.0, 0.0, 0.0, 0.0, 0.0, 0.0, 0.0, 0.0, 0.0, 0.0, 0.0, 0.0, 0.0, 0.0, 0.0, 0.0, 0.0, 0.0, 0.0, 0.0, 0.0, 0.0, 0.0, 0.0, 0.0, 0.0, 0.0, 0.0, 0.0, 0.0, 0.0, 0.0, 0.0, 0.0, 0.0, 0.0, 0.0, 0.0, 0.0, 0.0, 0.0, 0.0, 0.0, 0.0, 0.0, 0.0, 0.0, 0.0, 0.0, 0.0, 0.0, 0.0, 0.0, 0.0, 0.0, 0.0, 0.0, 0.0, 0.0, 0.0, 0.0, 0.0, 0.0, 0.0, 0.0, 0.0, 0.0, 0.0, 0.0, 0.0, 0.0, 0.0, 0.0, 0.0, 0.0, 0.0, 0.0, 0.0, 0.0, 0.0, 0.0, 0.0, 0.0, 0.0, 0.0, 0.0, 0.0, 0.0, 0.0, 0.0, 0.0, 0.0, 0.0, 0.0, 0.0, 0.0, 0.0, 0.0, 0.0, 0.0, 0.0, 0.0, 0.0, 0.0, 0.0, 0.0, 0.0, 0.0, 0.0, 0.0, 0.0, 0.0, 0.0, 0.0, 0.0, 0.0, 0.0, 0.0, 0.0, 0.0, 0.0, 0.0, 0.0, 0.0, 0.0, 0.0, 0.0, 0.0, 0.0, 0.0, 0.0, 0.0, 0.0, 0.0, 0.0, 0.0, 0.0, 0.0, 0.0, 0.0, 0.0, 0.0, 0.0, 0.0, 0.0, 0.0, 0.0, 0.0, 0.0, 0.0, 0.0, 0.0, 0.0, 0.0, 0.0, 0.0, 0.0, 0.0, 0.0, 0.0, 0.0, 0.0, 0.0, 0.0, 0.0, 0.0, 0.0, 0.0, 0.0, 0.0, 0.0, 0.0, 0.0, 0.0, 0.0, 0.0, 0.0, 0.0, 0.0, 0.0, 0.0, 0.0, 0.0, 0.0, 0.0, 0.0, 0.0, 0.0, 0.0, 0.0, 0.0, 0.0, 0.0, 0.0, 0.0, 0.0, 0.0, 0.0, 0.0, 0.0, 0.0, 0.0, 0.0, 0.0, 0.0, 0.0, 0.0, 0.0, 0.0, 0.0, 0.0, 0.0, 0.0, 0.0, 0.0, 0.0, 0.0, 0.0, 0.0, 0.0, 0.0, 0.0, 0.0, 0.0, 0.0, 0.0, 0.0, 0.0, 0.0, 0.0, 0.0, 0.0, 0.0, 0.0, 0.0, 0.0, 0.0, 0.0, 0.0, 0.0, 0.0, 0.0, 0.0, 0.0, 0.0, 0.0, 0.0, 0.0, 0.0, 0.0, 0.0, 0.0, 0.0, 0.0, 0.0, 0.0, 0.0, 0.0, 0.0, 0.0, 0.0, 0.0, 0.0, 0.0, 0.0, 0.0, 0.0, 0.0, 0.0, 0.0, 0.0, 0.0, 0.0, 0.0, 0.0, 0.0, 0.0, 0.0, 0.0, 0.0, 0.0, 0.0, 0.0, 0.0, 0.0, 0.0, 0.0, 0.0, 0.0, 0.0, 0.0, 0.0, 0.0, 0.0, 0.0, 0.0, 0.0, 0.0, 0.0, 0.0, 0.0, 0.0, 0.0, 0.0, 0.0, 0.0, 0.0, 0.0, 0.0, 0.0, 0.0, 0.0, 0.0, 0.0, 0.0, 0.0, 0.0, 0.0, 0.0, 0.0, 0.0, 0.0, 0.0, 0.0, 0.0, 0.0, 0.0, 0.0, 0.0, 0.0, 0.0, 0.0, 0.0, 0.0, 0.0, 0.0, 0.0, 0.0, 0.0, 0.0, 0.0, 0.0, 0.0, 0.0, 0.0, 0.0, 0.0, 0.0, 0.0, 0.0, 0.0, 0.0, 0.0, 0.0, 0.0, 0.0, 0.0, 0.0, 0.0, 0.0, 0.0, 0.0, 0.0, 0.0, 0.0, 0.0, 0.0, 0.0, 0.0, 0.0, 0.0, 0.0, 0.0, 0.0, 0.0, 0.0, 0.0, 0.0, 0.0, 0.0, 0.0, 0.0, 0.0, 0.0, 0.0, 0.0, 0.0, 0.0, 0.0, 0.0, 0.0, 0.0, 0.0, 0.0, 0.0, 0.0, 0.0, 0.0, 0.0, 0.0, 0.0, 0.0, 0.0, 0.0, 0.0, 0.0, 0.0, 0.0, 0.0, 0.0, 0.0, 0.0, 0.0, 0.0, 0.0, 0.0, 0.0, 0.0, 0.0, 0.0, 0.0, 0.0, 0.0, 0.0, 0.0, 0.0, 0.0, 0.0, 0.0, 0.0, 0.0, 0.0, 0.0, 0.0, 0.0, 0.0, 0.0, 0.0, 0.0, 0.0, 0.0, 0.0, 0.0, 0.0, 0.0, 0.0, 0.0, 0.0, 0.0, 0.0, 0.0, 0.0, 0.0, 0.0, 0.0, 0.0, 0.0, 0.0, 0.0, 0.0, 0.0, 0.0, 0.0, 0.0, 0.0, 0.0, 0.0, 0.0, 0.0, 0.0, 0.0, 0.0, 0.0, 0.0, 0.0, 0.0, 0.0, 0.0, 0.0, 0.0, 0.0, 0.0, 0.0, 0.0, 0.0, 0.0, 0.0, 0.0, 0.0, 0.0, 0.0, 0.0, 0.0, 0.0, 0.0, 0.0, 0.0, 0.0, 0.0, 0.0, 0.0, 0.0, 0.0, 0.0, 0.0, 0.0, 0.0, 0.0, 0.0, 0.0, 0.0, 0.0, 0.0, 0.0, 0.0, 0.0, 0.0, 0.0, 0.0, 0.0, 0.0, 0.0, 0.0, 0.0, 0.0, 0.0, 0.0, 0.0, 0.0, 0.0, 0.0, 0.0, 0.0, 0.0, 0.0, 0.0, 0.0, 0.0, 0.0, 0.0, 0.0, 0.0, 0.0, 0.0, 0.0, 0.0, 0.0, 0.0, 0.0, 0.0, 0.0, 0.0, 0.0, 0.0, 0.0, 0.0, 0.0, 0.0, 0.0, 0.0, 0.0, 0.0, 0.0, 0.0, 0.0, 0.0, 0.0, 0.0, 0.0, 0.0, 0.0, 0.0, 0.0, 0.0, 0.0, 0.0, 0.0, 0.0, 0.0, 0.0, 0.0, 0.0, 0.0, 0.0, 0.0, 0.0, 0.0, 0.0, 0.0, 0.0, 0.0, 0.0, 0.0, 0.0, 0.0, 0.0, 0.0, 0.0, 0.0, 0.0, 0.0, 0.0, 0.0, 0.0, 0.0, 0.0, 0.0, 0.0, 0.0, 0.0, 0.0, 0.0, 0.0, 0.0, 0.0, 0.0, 0.0, 0.0, 0.0, 0.0, 0.0, 0.0, 0.0, 0.0, 0.0, 0.0, 0.0, 0.0, 0.0, 0.0, 0.0, 0.0, 0.0, 0.0, 0.0, 0.0, 0.0, 0.0, 0.0, 0.0, 0.0, 0.0, 0.0, 0.0, 0.0, 0.0, 0.0, 0.0, 0.0, 0.0, 0.0, 0.0, 0.0, 0.0, 0.0, 0.0, 0.0, 0.0, 0.0, 0.0, 0.0, 0.0, 0.0, 0.0, 0.0, 0.0, 0.0, 0.0, 0.0, 0.0, 0.0, 0.0, 0.0, 0.0, 0.0, 0.0, 0.0, 0.0, 0.0, 0.0, 0.0, 0.0, 0.0, 0.0, 0.0, 0.0, 0.0, 0.0, 0.0, 0.0, 0.0, 0.0, 0.0, 0.0, 0.0, 0.0, 0.0, 0.0, 0.0, 0.0, 0.0, 0.0, 0.0, 0.0, 0.0, 0.0, 0.0, 0.0, 0.0, 0.0, 0.0, 0.0, 0.0, 0.0, 0.0, 0.0, 0.0, 0.0, 0.0, 0.0, 0.0, 0.0, 0.0, 0.0, 0.0, 0.0, 0.0, 0.0, 0.0, 0.0, 0.0, 0.0, 0.0, 0.0, 0.0, 0.0, 0.0, 0.0, 0.0, 0.0, 0.0, 0.0, 0.0, 0.0, 0.0, 0.0, 0.0, 0.0, 0.0, 0.0, 0.0, 0.0, 0.0, 0.0, 0.0, 0.0, 0.0, 0.0, 0.0, 0.0, 0.0, 0.0, 0.0, 0.0, 0.0, 0.0, 0.0, 0.0, 0.0, 0.0, 0.0, 0.0, 0.0, 0.0, 0.0, 0.0, 0.0, 0.0, 0.0, 0.0, 0.0, 0.0, 0.0, 0.0, 0.0, 0.0, 0.0, 0.0, 0.0, 0.0, 0.0, 0.0, 0.0, 0.0, 0.0, 0.0, 0.0, 0.0, 0.0, 0.0, 0.0, 0.0, 0.0, 0.0, 0.0, 0.0, 0.0, 0.0, 0.0, 0.0, 0.0, 0.0, 0.0, 0.0, 0.0, 0.0, 0.0, 0.0, 0.0, 0.0, 0.0, 0.0, 0.0, 0.0, 0.0, 0.0, 0.0, 0.0, 0.0, 0.0, 0.0, 0.0, 0.0, 0.0, 0.0, 0.0, 0.0, 0.0, 0.0, 0.0, 0.0, 0.0, 0.0, 0.0, 0.0, 0.0, 0.0, 0.0, 0.0, 0.0, 0.0, 0.0, 0.0, 0.0, 0.0, 0.0, 0.0, 0.0, 0.0, 0.0, 0.0, 0.0, 0.0, 0.0, 0.0, 0.0, 0.0, 0.0, 0.0, 0.0, 0.0, 0.0, 0.0, 0.0, 0.0, 0.0, 0.0, 0.0, 0.0, 0.0, 0.0, 0.0, 0.0, 0.0, 0.0, 0.0, 0.0, 0.0, 0.0, 0.0, 0.0, 0.0, 0.0, 0.0, 0.0, 0.0, 0.0, 0.0, 0.0, 0.0, 0.0, 0.0, 0.0, 0.0, 0.0, 0.0, 0.0, 0.0, 0.0, 0.0, 0.0, 0.0, 0.0, 0.0, 0.0, 0.0, 0.0, 0.0, 0.0, 0.0, 0.0, 0.0, 0.0, 0.0, 0.0, 0.0, 0.0, 0.0, 0.0, 0.0, 0.0, 0.0, 0.0, 0.0, 0.0, 0.0, 0.0, 0.0, 0.0, 0.0, 0.0, 0.0, 0.0, 0.0, 0.0, 0.0, 0.0, 0.0, 0.0, 0.0, 0.0, 0.0, 0.0, 0.0, 0.0, 0.0, 0.0, 0.0, 0.0, 0.0, 0.0, 0.0, 0.0, 0.0, 0.0, 0.0, 0.0, 0.0, 0.0, 0.0, 0.0, 0.0, 0.0, 0.0, 0.0, 0.0, 0.0, 0.0, 0.0, 0.0, 0.0, 0.0, 0.0, 0.0, 0.0, 0.0, 0.0, 0.0, 0.0, 0.0, 0.0, 0.0, 0.0, 0.0, 0.0, 0.0, 0.0, 0.0, 0.0, 0.0, 0.0, 0.0, 0.0, 0.0, 0.0, 0.0, 0.0, 0.0, 0.0, 0.0, 0.0, 0.0, 0.0, 0.0, 0.0, 0.0, 0.0, 0.0, 0.0, 0.0, 0.0, 0.0, 0.0, 0.0, 0.0, 0.0, 0.0, 0.0, 0.0, 0.0, 0.0, 0.0, 0.0, 0.0, 0.0, 0.0, 0.0, 0.0, 0.0, 0.0, 0.0, 0.0, 0.0, 0.0, 0.0, 0.0, 0.0, 0.0, 0.0, 0.0, 0.0, 0.0, 0.0, 0.0, 0.0, 0.0, 0.0, 0.0, 0.0, 0.0, 0.0, 0.0, 0.0, 0.0, 0.0, 0.0, 0.0, 0.0, 0.0, 0.0, 0.0, 0.0, 0.0, 0.0, 0.0, 0.0, 0.0, 0.0, 0.0, 0.0, 0.0, 0.0, 0.0, 0.0, 0.0, 0.0, 0.0, 0.0, 0.0, 0.0, 0.0, 0.0, 0.0, 0.0, 0.0, 0.0, 0.0, 0.0, 0.0, 0.0, 0.0, 0.0, 0.0, 0.0, 0.0, 0.0, 0.0, 0.0, 0.0, 0.0, 0.0, 0.0, 0.0, 0.0, 0.0, 0.0, 0.0, 0.0, 0.0, 0.0, 0.0, 0.0, 0.0, 0.0, 0.0, 0.0, 0.0, 0.0, 0.0, 0.0, 0.0, 0.0, 0.0, 0.0, 0.0, 0.0, 0.0, 0.0, 0.0, 0.0, 0.0, 0.0, 0.0, 0.0, 0.0, 0.0, 0.0, 0.0, 0.0, 0.0, 0.0, 0.0, 0.0, 0.0, 0.0, 0.0, 0.0, 0.0, 0.0, 0.0, 0.0, 0.0, 0.0, 0.0, 0.0, 0.0, 0.0, 0.0, 0.0, 0.0, 0.0, 0.0, 0.0, 0.0, 0.0, 0.0, 0.0, 0.0, 0.0, 0.0, 0.0, 0.0, 0.0, 0.0, 0.0, 0.0, 0.0, 0.0, 0.0, 0.0, 0.0, 0.0, 0.0, 0.0, 0.0, 0.0, 0.0, 0.0, 0.0, 0.0, 0.0, 0.0, 0.0, 0.0, 0.0, 0.0, 0.0, 0.0, 0.0, 0.0, 0.0, 0.0, 0.0, 0.0, 0.0, 0.0, 0.0, 0.0, 0.0, 0.0, 0.0, 0.0, 0.0, 0.0, 0.0, 0.0, 0.0, 0.0, 0.0, 0.0, 0.0, 0.0, 0.0, 0.0, 0.0, 0.0, 0.0, 0.0, 0.0, 0.0, 0.0, 0.0, 0.0, 0.0, 0.0, 0.0, 0.0, 0.0, 0.0, 0.0, 0.0, 0.0, 0.0, 0.0, 0.0, 0.0, 0.0, 0.0, 0.0, 0.0, 0.0, 0.0, 0.0, 0.0, 0.0, 0.0, 0.0, 0.0, 0.0, 0.0, 0.0, 0.0, 0.0, 0.0, 0.0, 0.0, 0.0, 0.0, 0.0, 0.0, 0.0, 0.0, 0.0, 0.0, 0.0, 0.0, 0.0, 0.0, 0.0, 0.0, 0.0, 0.0, 0.0, 0.0, 0.0, 0.0, 0.0, 0.0, 0.0, 0.0, 0.0, 0.0, 0.0, 0.0, 0.0, 0.0, 0.0, 0.0, 0.0, 0.0, 0.0, 0.0, 0.0, 0.0, 0.0, 0.0, 0.0, 0.0, 0.0, 0.0, 0.0, 0.0, 0.0, 0.0, 0.0, 0.0, 0.0, 0.0, 0.0, 0.0, 0.0, 0.0, 0.0, 0.0, 0.0, 0.0, 0.0, 0.0, 0.0, 0.0, 0.0, 0.0, 0.0, 0.0, 0.0, 0.0, 0.0, 0.0, 0.0, 0.0, 0.0, 0.0, 0.0, 0.0, 0.0, 0.0, 0.0, 0.0, 0.0, 0.0, 0.0, 0.0, 0.0, 0.0, 0.0, 0.0, 0.0, 0.0, 0.0, 0.0, 0.0, 0.0, 0.0, 0.0, 0.0, 0.0, 0.0, 0.0, 0.0, 0.0, 0.0, 0.0, 0.0, 0.0, 0.0, 0.0, 0.0, 0.0, 0.0, 0.0, 0.0, 0.0, 0.0, 0.0, 0.0, 0.0, 0.0, 0.0, 0.0, 0.0, 0.0, 0.0, 0.0, 0.0, 0.0, 0.0, 0.0, 0.0, 0.0, 0.0, 0.0, 0.0, 0.0, 0.0, 0.0, 0.0, 0.0, 0.0, 0.0, 0.0, 0.0, 0.0, 0.0, 0.0, 0.0, 0.0, 0.0, 0.0, 0.0, 0.0, 0.0, 0.0, 0.0, 0.0, 0.0, 0.0, 0.0, 0.0, 0.0, 0.0, 0.0, 0.0, 0.0, 0.0, 0.0, 0.0, 0.0, 0.0, 0.0, 0.0, 0.0, 0.0, 0.0, 0.0, 0.0, 0.0, 0.0, 0.0, 0.0, 0.0, 0.0, 0.0, 0.0, 0.0, 0.0, 0.0, 0.0, 0.0, 0.0, 0.0, 0.0, 0.0, 0.0, 0.0, 0.0, 0.0, 0.0, 0.0, 0.0, 0.0, 0.0, 0.0, 0.0, 0.0, 0.0, 0.0, 0.0, 0.0, 0.0, 0.0, 0.0, 0.0, 0.0, 0.0, 0.0, 0.0, 0.0, 0.0, 0.0, 0.0, 0.0, 0.0, 0.0, 0.0, 0.0, 0.0, 0.0, 0.0, 0.0, 0.0, 0.0, 0.0, 0.0, 0.0, 0.0, 0.0, 0.0, 0.0, 0.0, 0.0, 0.0, 0.0, 0.0, 0.0, 0.0, 0.0, 0.0, 0.0, 0.0, 0.0, 0.0, 0.0, 0.0, 0.0, 0.0, 0.0, 0.0, 0.0, 0.0, 0.0, 0.0, 0.0, 0.0, 0.0, 0.0, 0.0, 0.0, 0.0, 0.0, 0.0, 0.0, 0.0, 0.0, 0.0, 0.0, 0.0, 0.0, 0.0, 0.0, 0.0, 0.0, 0.0, 0.0, 0.0, 0.0, 0.0, 0.0, 0.0, 0.0, 0.0, 0.0, 0.0, 0.0, 0.0, 0.0, 0.0, 0.0, 0.0, 0.0, 0.0, 0.0, 0.0, 0.0, 0.0, 0.0, 0.0, 0.0, 0.0, 0.0, 0.0, 0.0, 0.0, 0.0, 0.0, 0.0, 0.0, 0.0, 0.0, 0.0, 0.0, 0.0, 0.0, 0.0, 0.0, 0.0, 0.0, 0.0, 0.0, 0.0, 0.0, 0.0, 0.0, 0.0, 0.0, 0.0, 0.0, 0.0])
me_cube_002.update()

# ---- objects
ob_cube_001 = bpy.data.objects.new('Cube.001', me_cube_002)

# ---- transforms, parenting, visibility, modifiers, constraints
ob_cube_001.location = (0.0, 0.0, 0.0)

# ---- collection membership
col_collection.objects.link(ob_cube_001)

# ---- scene / render settings (as saved in the file)
scene.frame_start = 1; scene.frame_end = 250; scene.frame_set(1)
scene.render.engine = 'BLENDER_EEVEE_NEXT'
scene.cycles.sampling_pattern = 'TABULATED_SOBOL'
bpy.context.view_layer.update()

# ---- added for rendering (the .blend has no active camera and no usable light): camera, sun
cam_auto = bpy.data.cameras.new('AutoCamera')
cam_auto.lens = 50.0
cam_auto.sensor_width = 36.0
cam_auto.clip_end = 1000.0
ob_auto_camera = bpy.data.objects.new('AutoCamera', cam_auto)
scene.collection.objects.link(ob_auto_camera)
ob_auto_camera.location = (6.68436, -8.53956, 3.84888)
ob_auto_camera.rotation_euler = (1.09748, -7.21219e-08, 0.694738)
scene.camera = ob_auto_camera
light_auto_sun = bpy.data.lights.new('AutoSun', 'SUN')
light_auto_sun.energy = 3.0
light_auto_sun.angle = 0.0523599
ob_auto_sun = bpy.data.objects.new('AutoSun', light_auto_sun)
scene.collection.objects.link(ob_auto_sun)
ob_auto_sun.rotation_euler = (0.872665, 0.174533, 0.523599)
bpy.context.view_layer.update()
